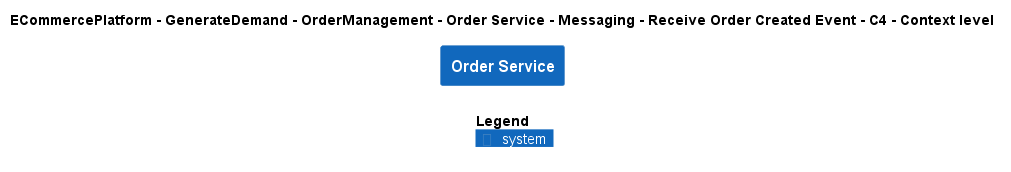

The diagram above was rendered by PlantUML. Its source (embedded in the PNG):
@startuml
!include ..\..\..\..\..\..\..\..\..\.c4s\C4_Context.puml

AddElementTag("c4interflow:lifecycle:new", $bgColor=green, $fontColor=#ffffff, $borderColor=green, $shadowing="False")
AddElementTag("c4interflow:lifecycle:changed", $bgColor=orange, $fontColor=#ffffff, $borderColor=orange, $shadowing="False")
AddElementTag("c4interflow:lifecycle:removed", $bgColor=red, $fontColor=#ffffff, $borderColor=red, $shadowing="False")

AddRelTag("c4interflow:lifecycle:new", $textColor=green, $lineColor=green)
AddRelTag("c4interflow:lifecycle:changed", $textColor=orange, $lineColor=orange)
AddRelTag("c4interflow:lifecycle:removed", $textColor=red, $lineColor=red)

SHOW_PERSON_PORTRAIT()
LAYOUT_TOP_DOWN()

skinparam linetype polyline

title ECommercePlatform - GenerateDemand - OrderManagement - Order Service - Messaging - Receive Order Created Event - C4 - Context level

System(ECommercePlatform.GenerateDemand.OrderManagement.SoftwareSystems.OrderService, "Order Service", "")



SHOW_LEGEND()
@enduml